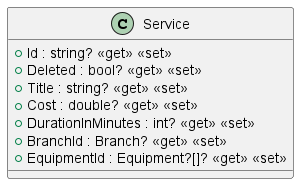

The diagram above was rendered by PlantUML. Its source (embedded in the PNG):
@startuml
class Service {
    + Id : string? <<get>> <<set>>
    + Deleted : bool? <<get>> <<set>>
    + Title : string? <<get>> <<set>>
    + Cost : double? <<get>> <<set>>
    + DurationInMinutes : int? <<get>> <<set>>
    + BranchId : Branch? <<get>> <<set>>
    + EquipmentId : Equipment?[]? <<get>> <<set>>
}
@enduml